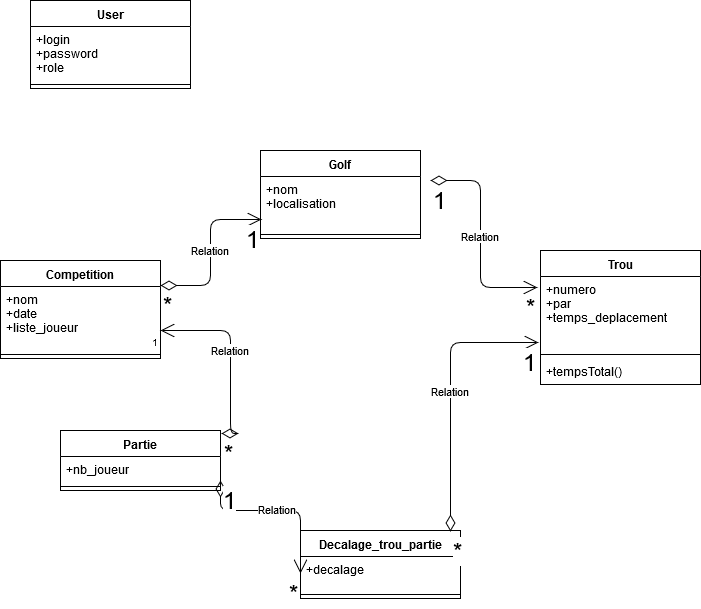

The diagram above was exported from draw.io. Its source (the exported page's mxGraphModel, read from the mxfile embedded in the PNG):
<mxGraphModel dx="1408" dy="777" grid="1" gridSize="10" guides="1" tooltips="1" connect="1" arrows="1" fold="1" page="1" pageScale="1" pageWidth="827" pageHeight="1169" math="0" shadow="0">
  <root>
    <mxCell id="0" />
    <mxCell id="1" parent="0" />
    <mxCell id="8edcEd2z1sNhcl5Dpmxh-1" value="Golf" style="swimlane;fontStyle=1;align=center;verticalAlign=top;childLayout=stackLayout;horizontal=1;startSize=26;horizontalStack=0;resizeParent=1;resizeParentMax=0;resizeLast=0;collapsible=1;marginBottom=0;" parent="1" vertex="1">
      <mxGeometry x="290" y="380" width="160" height="88" as="geometry" />
    </mxCell>
    <mxCell id="8edcEd2z1sNhcl5Dpmxh-2" value="+nom&#10;+localisation&#10;" style="text;strokeColor=none;fillColor=none;align=left;verticalAlign=top;spacingLeft=4;spacingRight=4;overflow=hidden;rotatable=0;points=[[0,0.5],[1,0.5]];portConstraint=eastwest;" parent="8edcEd2z1sNhcl5Dpmxh-1" vertex="1">
      <mxGeometry y="26" width="160" height="54" as="geometry" />
    </mxCell>
    <mxCell id="8edcEd2z1sNhcl5Dpmxh-3" value="" style="line;strokeWidth=1;fillColor=none;align=left;verticalAlign=middle;spacingTop=-1;spacingLeft=3;spacingRight=3;rotatable=0;labelPosition=right;points=[];portConstraint=eastwest;" parent="8edcEd2z1sNhcl5Dpmxh-1" vertex="1">
      <mxGeometry y="80" width="160" height="8" as="geometry" />
    </mxCell>
    <mxCell id="8edcEd2z1sNhcl5Dpmxh-5" value="Trou" style="swimlane;fontStyle=1;align=center;verticalAlign=top;childLayout=stackLayout;horizontal=1;startSize=26;horizontalStack=0;resizeParent=1;resizeParentMax=0;resizeLast=0;collapsible=1;marginBottom=0;" parent="1" vertex="1">
      <mxGeometry x="570" y="480" width="160" height="134" as="geometry" />
    </mxCell>
    <mxCell id="8edcEd2z1sNhcl5Dpmxh-6" value="+numero&#10;+par&#10;+temps_deplacement&#10;" style="text;strokeColor=none;fillColor=none;align=left;verticalAlign=top;spacingLeft=4;spacingRight=4;overflow=hidden;rotatable=0;points=[[0,0.5],[1,0.5]];portConstraint=eastwest;" parent="8edcEd2z1sNhcl5Dpmxh-5" vertex="1">
      <mxGeometry y="26" width="160" height="74" as="geometry" />
    </mxCell>
    <mxCell id="8edcEd2z1sNhcl5Dpmxh-7" value="" style="line;strokeWidth=1;fillColor=none;align=left;verticalAlign=middle;spacingTop=-1;spacingLeft=3;spacingRight=3;rotatable=0;labelPosition=right;points=[];portConstraint=eastwest;" parent="8edcEd2z1sNhcl5Dpmxh-5" vertex="1">
      <mxGeometry y="100" width="160" height="8" as="geometry" />
    </mxCell>
    <mxCell id="8edcEd2z1sNhcl5Dpmxh-8" value="+tempsTotal()" style="text;strokeColor=none;fillColor=none;align=left;verticalAlign=top;spacingLeft=4;spacingRight=4;overflow=hidden;rotatable=0;points=[[0,0.5],[1,0.5]];portConstraint=eastwest;" parent="8edcEd2z1sNhcl5Dpmxh-5" vertex="1">
      <mxGeometry y="108" width="160" height="26" as="geometry" />
    </mxCell>
    <mxCell id="8edcEd2z1sNhcl5Dpmxh-9" value="Decalage_trou_partie" style="swimlane;fontStyle=1;align=center;verticalAlign=top;childLayout=stackLayout;horizontal=1;startSize=26;horizontalStack=0;resizeParent=1;resizeParentMax=0;resizeLast=0;collapsible=1;marginBottom=0;" parent="1" vertex="1">
      <mxGeometry x="330" y="760" width="160" height="68" as="geometry" />
    </mxCell>
    <mxCell id="8edcEd2z1sNhcl5Dpmxh-10" value="+decalage" style="text;strokeColor=none;fillColor=none;align=left;verticalAlign=top;spacingLeft=4;spacingRight=4;overflow=hidden;rotatable=0;points=[[0,0.5],[1,0.5]];portConstraint=eastwest;" parent="8edcEd2z1sNhcl5Dpmxh-9" vertex="1">
      <mxGeometry y="26" width="160" height="34" as="geometry" />
    </mxCell>
    <mxCell id="8edcEd2z1sNhcl5Dpmxh-11" value="" style="line;strokeWidth=1;fillColor=none;align=left;verticalAlign=middle;spacingTop=-1;spacingLeft=3;spacingRight=3;rotatable=0;labelPosition=right;points=[];portConstraint=eastwest;" parent="8edcEd2z1sNhcl5Dpmxh-9" vertex="1">
      <mxGeometry y="60" width="160" height="8" as="geometry" />
    </mxCell>
    <mxCell id="8edcEd2z1sNhcl5Dpmxh-13" value="Partie" style="swimlane;fontStyle=1;align=center;verticalAlign=top;childLayout=stackLayout;horizontal=1;startSize=26;horizontalStack=0;resizeParent=1;resizeParentMax=0;resizeLast=0;collapsible=1;marginBottom=0;" parent="1" vertex="1">
      <mxGeometry x="90" y="660" width="160" height="60" as="geometry" />
    </mxCell>
    <mxCell id="8edcEd2z1sNhcl5Dpmxh-14" value="+nb_joueur" style="text;strokeColor=none;fillColor=none;align=left;verticalAlign=top;spacingLeft=4;spacingRight=4;overflow=hidden;rotatable=0;points=[[0,0.5],[1,0.5]];portConstraint=eastwest;" parent="8edcEd2z1sNhcl5Dpmxh-13" vertex="1">
      <mxGeometry y="26" width="160" height="26" as="geometry" />
    </mxCell>
    <mxCell id="8edcEd2z1sNhcl5Dpmxh-15" value="" style="line;strokeWidth=1;fillColor=none;align=left;verticalAlign=middle;spacingTop=-1;spacingLeft=3;spacingRight=3;rotatable=0;labelPosition=right;points=[];portConstraint=eastwest;" parent="8edcEd2z1sNhcl5Dpmxh-13" vertex="1">
      <mxGeometry y="52" width="160" height="8" as="geometry" />
    </mxCell>
    <mxCell id="8edcEd2z1sNhcl5Dpmxh-17" value="Competition" style="swimlane;fontStyle=1;align=center;verticalAlign=top;childLayout=stackLayout;horizontal=1;startSize=26;horizontalStack=0;resizeParent=1;resizeParentMax=0;resizeLast=0;collapsible=1;marginBottom=0;" parent="1" vertex="1">
      <mxGeometry x="30" y="490" width="160" height="98" as="geometry" />
    </mxCell>
    <mxCell id="8edcEd2z1sNhcl5Dpmxh-18" value="+nom&#10;+date&#10;+liste_joueur&#10;" style="text;strokeColor=none;fillColor=none;align=left;verticalAlign=top;spacingLeft=4;spacingRight=4;overflow=hidden;rotatable=0;points=[[0,0.5],[1,0.5]];portConstraint=eastwest;" parent="8edcEd2z1sNhcl5Dpmxh-17" vertex="1">
      <mxGeometry y="26" width="160" height="64" as="geometry" />
    </mxCell>
    <mxCell id="8edcEd2z1sNhcl5Dpmxh-19" value="" style="line;strokeWidth=1;fillColor=none;align=left;verticalAlign=middle;spacingTop=-1;spacingLeft=3;spacingRight=3;rotatable=0;labelPosition=right;points=[];portConstraint=eastwest;" parent="8edcEd2z1sNhcl5Dpmxh-17" vertex="1">
      <mxGeometry y="90" width="160" height="8" as="geometry" />
    </mxCell>
    <mxCell id="8edcEd2z1sNhcl5Dpmxh-25" value="Relation" style="endArrow=open;html=1;endSize=12;startArrow=diamondThin;startSize=14;startFill=0;edgeStyle=orthogonalEdgeStyle;entryX=0;entryY=0.5;entryDx=0;entryDy=0;" parent="1" target="8edcEd2z1sNhcl5Dpmxh-10" edge="1">
      <mxGeometry relative="1" as="geometry">
        <mxPoint x="250" y="710" as="sourcePoint" />
        <mxPoint x="190" y="800" as="targetPoint" />
        <Array as="points">
          <mxPoint x="300" y="740" />
          <mxPoint x="420" y="740" />
        </Array>
      </mxGeometry>
    </mxCell>
    <mxCell id="8edcEd2z1sNhcl5Dpmxh-26" value="&lt;font style=&quot;font-size: 24px&quot;&gt;1&lt;/font&gt;" style="resizable=0;html=1;align=left;verticalAlign=top;labelBackgroundColor=#ffffff;fontSize=10;" parent="8edcEd2z1sNhcl5Dpmxh-25" connectable="0" vertex="1">
      <mxGeometry x="-1" relative="1" as="geometry" />
    </mxCell>
    <mxCell id="8edcEd2z1sNhcl5Dpmxh-27" value="&lt;font style=&quot;font-size: 24px&quot;&gt;*&lt;/font&gt;" style="resizable=0;html=1;align=right;verticalAlign=top;labelBackgroundColor=#ffffff;fontSize=10;" parent="8edcEd2z1sNhcl5Dpmxh-25" connectable="0" vertex="1">
      <mxGeometry x="1" relative="1" as="geometry" />
    </mxCell>
    <mxCell id="8edcEd2z1sNhcl5Dpmxh-29" value="Relation" style="endArrow=open;html=1;endSize=12;startArrow=diamondThin;startSize=14;startFill=0;edgeStyle=orthogonalEdgeStyle;entryX=1;entryY=0.688;entryDx=0;entryDy=0;exitX=1.006;exitY=0.05;exitDx=0;exitDy=0;exitPerimeter=0;entryPerimeter=0;" parent="1" source="8edcEd2z1sNhcl5Dpmxh-13" target="8edcEd2z1sNhcl5Dpmxh-18" edge="1">
      <mxGeometry relative="1" as="geometry">
        <mxPoint x="340" y="620" as="sourcePoint" />
        <mxPoint x="190" y="820" as="targetPoint" />
      </mxGeometry>
    </mxCell>
    <mxCell id="8edcEd2z1sNhcl5Dpmxh-30" value="&lt;font style=&quot;font-size: 24px&quot;&gt;*&lt;/font&gt;" style="resizable=0;html=1;align=left;verticalAlign=top;labelBackgroundColor=#ffffff;fontSize=10;" parent="8edcEd2z1sNhcl5Dpmxh-29" connectable="0" vertex="1">
      <mxGeometry x="-1" relative="1" as="geometry" />
    </mxCell>
    <mxCell id="8edcEd2z1sNhcl5Dpmxh-31" value="1" style="resizable=0;html=1;align=right;verticalAlign=top;labelBackgroundColor=#ffffff;fontSize=10;" parent="8edcEd2z1sNhcl5Dpmxh-29" connectable="0" vertex="1">
      <mxGeometry x="1" relative="1" as="geometry" />
    </mxCell>
    <mxCell id="8edcEd2z1sNhcl5Dpmxh-33" value="Relation" style="endArrow=open;html=1;endSize=12;startArrow=diamondThin;startSize=14;startFill=0;edgeStyle=orthogonalEdgeStyle;exitX=1;exitY=0.25;exitDx=0;exitDy=0;entryX=0.006;entryY=0.796;entryDx=0;entryDy=0;entryPerimeter=0;" parent="1" source="8edcEd2z1sNhcl5Dpmxh-17" target="8edcEd2z1sNhcl5Dpmxh-2" edge="1">
      <mxGeometry relative="1" as="geometry">
        <mxPoint x="30" y="900" as="sourcePoint" />
        <mxPoint x="190" y="900" as="targetPoint" />
      </mxGeometry>
    </mxCell>
    <mxCell id="8edcEd2z1sNhcl5Dpmxh-34" value="&lt;font style=&quot;font-size: 24px&quot;&gt;*&lt;/font&gt;" style="resizable=0;html=1;align=left;verticalAlign=top;labelBackgroundColor=#ffffff;fontSize=10;" parent="8edcEd2z1sNhcl5Dpmxh-33" connectable="0" vertex="1">
      <mxGeometry x="-1" relative="1" as="geometry" />
    </mxCell>
    <mxCell id="8edcEd2z1sNhcl5Dpmxh-35" value="&lt;font style=&quot;font-size: 24px&quot;&gt;1&lt;/font&gt;" style="resizable=0;html=1;align=right;verticalAlign=top;labelBackgroundColor=#ffffff;fontSize=10;" parent="8edcEd2z1sNhcl5Dpmxh-33" connectable="0" vertex="1">
      <mxGeometry x="1" relative="1" as="geometry" />
    </mxCell>
    <mxCell id="8edcEd2z1sNhcl5Dpmxh-36" value="Relation" style="endArrow=open;html=1;endSize=12;startArrow=diamondThin;startSize=14;startFill=0;edgeStyle=orthogonalEdgeStyle;entryX=-0.019;entryY=0.149;entryDx=0;entryDy=0;entryPerimeter=0;exitX=1.063;exitY=0.074;exitDx=0;exitDy=0;exitPerimeter=0;" parent="1" source="8edcEd2z1sNhcl5Dpmxh-2" target="8edcEd2z1sNhcl5Dpmxh-6" edge="1">
      <mxGeometry relative="1" as="geometry">
        <mxPoint x="20" y="900" as="sourcePoint" />
        <mxPoint x="190" y="900" as="targetPoint" />
      </mxGeometry>
    </mxCell>
    <mxCell id="8edcEd2z1sNhcl5Dpmxh-37" value="&lt;font style=&quot;font-size: 24px&quot;&gt;1&lt;/font&gt;" style="resizable=0;html=1;align=left;verticalAlign=top;labelBackgroundColor=#ffffff;fontSize=10;" parent="8edcEd2z1sNhcl5Dpmxh-36" connectable="0" vertex="1">
      <mxGeometry x="-1" relative="1" as="geometry" />
    </mxCell>
    <mxCell id="8edcEd2z1sNhcl5Dpmxh-38" value="&lt;font style=&quot;font-size: 24px&quot;&gt;*&lt;/font&gt;" style="resizable=0;html=1;align=right;verticalAlign=top;labelBackgroundColor=#ffffff;fontSize=10;" parent="8edcEd2z1sNhcl5Dpmxh-36" connectable="0" vertex="1">
      <mxGeometry x="1" relative="1" as="geometry" />
    </mxCell>
    <mxCell id="8edcEd2z1sNhcl5Dpmxh-39" value="Relation" style="endArrow=open;html=1;endSize=12;startArrow=diamondThin;startSize=14;startFill=0;edgeStyle=orthogonalEdgeStyle;exitX=0.938;exitY=0.015;exitDx=0;exitDy=0;exitPerimeter=0;entryX=-0.012;entryY=0.892;entryDx=0;entryDy=0;entryPerimeter=0;" parent="1" source="8edcEd2z1sNhcl5Dpmxh-9" target="8edcEd2z1sNhcl5Dpmxh-6" edge="1">
      <mxGeometry relative="1" as="geometry">
        <mxPoint x="450" y="920" as="sourcePoint" />
        <mxPoint x="610" y="920" as="targetPoint" />
      </mxGeometry>
    </mxCell>
    <mxCell id="8edcEd2z1sNhcl5Dpmxh-40" value="&lt;font style=&quot;font-size: 24px&quot;&gt;*&lt;/font&gt;" style="resizable=0;html=1;align=left;verticalAlign=top;labelBackgroundColor=#ffffff;fontSize=10;" parent="8edcEd2z1sNhcl5Dpmxh-39" connectable="0" vertex="1">
      <mxGeometry x="-1" relative="1" as="geometry" />
    </mxCell>
    <mxCell id="8edcEd2z1sNhcl5Dpmxh-41" value="&lt;font style=&quot;font-size: 24px&quot;&gt;1&lt;/font&gt;" style="resizable=0;html=1;align=right;verticalAlign=top;labelBackgroundColor=#ffffff;fontSize=10;" parent="8edcEd2z1sNhcl5Dpmxh-39" connectable="0" vertex="1">
      <mxGeometry x="1" relative="1" as="geometry" />
    </mxCell>
    <mxCell id="8edcEd2z1sNhcl5Dpmxh-45" value="User" style="swimlane;fontStyle=1;align=center;verticalAlign=top;childLayout=stackLayout;horizontal=1;startSize=26;horizontalStack=0;resizeParent=1;resizeParentMax=0;resizeLast=0;collapsible=1;marginBottom=0;" parent="1" vertex="1">
      <mxGeometry x="60" y="230" width="160" height="88" as="geometry" />
    </mxCell>
    <mxCell id="8edcEd2z1sNhcl5Dpmxh-46" value="+login&#10;+password&#10;+role&#10;" style="text;strokeColor=none;fillColor=none;align=left;verticalAlign=top;spacingLeft=4;spacingRight=4;overflow=hidden;rotatable=0;points=[[0,0.5],[1,0.5]];portConstraint=eastwest;" parent="8edcEd2z1sNhcl5Dpmxh-45" vertex="1">
      <mxGeometry y="26" width="160" height="54" as="geometry" />
    </mxCell>
    <mxCell id="8edcEd2z1sNhcl5Dpmxh-47" value="" style="line;strokeWidth=1;fillColor=none;align=left;verticalAlign=middle;spacingTop=-1;spacingLeft=3;spacingRight=3;rotatable=0;labelPosition=right;points=[];portConstraint=eastwest;" parent="8edcEd2z1sNhcl5Dpmxh-45" vertex="1">
      <mxGeometry y="80" width="160" height="8" as="geometry" />
    </mxCell>
  </root>
</mxGraphModel>